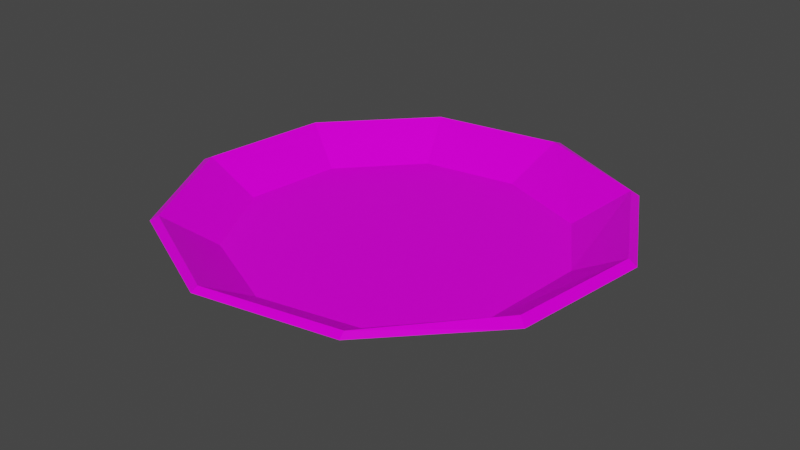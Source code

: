 # Source: PlateEmpty.blend  (saved by Blender 3.1.7; exported with 4.5.12 LTS)
import bpy
from mathutils import Matrix  # noqa: F401  (used for matrix-valued properties, if any)

bpy.ops.wm.read_factory_settings(use_empty=True)
scene = bpy.context.scene
scene.name = 'Scene'

# ---- collections
col_collection = bpy.data.collections.new('Collection'); scene.collection.children.link(col_collection)

# ---- images (referenced by path relative to the original .blend; pixels are not part of the script)
import os
ASSET_DIR = os.environ.get("B2B_ASSET_DIR", "")  # directory of the original .blend (textures are referenced by path, not embedded)
HERE = os.path.dirname(os.path.abspath(__file__))  # packed textures are extracted next to this script under _unpacked/

def load_image(name, relpath, width, height, colorspace="sRGB"):
    """Load a texture the original file referenced (path relative to the .blend, or extracted next to this script)."""
    p = next((c for c in (os.path.join(HERE, relpath), os.path.join(ASSET_DIR, relpath)) if relpath and os.path.exists(c)), "")
    if p:
        img = bpy.data.images.load(p, check_existing=True)
        img.name = name
    else:  # same state as the original file: an image datablock whose file is absent (Cycles renders it pink)
        img = bpy.data.images.new(name, width, height)
        img.source = "FILE"
        img.filepath = "//" + (relpath or name)
    img.colorspace_settings.name = colorspace
    return img
img_t_pallet_png = load_image('T_Pallet.png', 'T_Pallet.png', 1024, 1024, 'sRGB')

# ---- materials (node trees are filled in below, after node groups)
mat_material = bpy.data.materials.new('Material')
mat_material.alpha_threshold = 0.0
mat_material.use_transparent_shadow = False
mat_material.line_color = (0.0, 0.0, 0.0, 1.0)

# ---- material node trees
mat_material.use_nodes = True; mat_material.node_tree.nodes.clear()
_N = mat_material.node_tree.nodes; _L = mat_material.node_tree.links
n0 = _N.new('ShaderNodeOutputMaterial'); n0.name = 'Material Output'; n0.location = (300, 300)
n1 = _N.new('ShaderNodeBsdfPrincipled'); n1.name = 'Principled BSDF'; n1.location = (10, 300)
n1.distribution = 'GGX'
n1.subsurface_method = 'RANDOM_WALK_SKIN'
n1.inputs[2].default_value = 0.3242
n1.inputs[3].default_value = 1.45
n1.inputs[13].default_value = 0.1303
n1.inputs[27].default_value = (0.0, 0.0, 0.0, 1.0)
n1.inputs[28].default_value = 1.0
n2 = _N.new('ShaderNodeTexCoord'); n2.name = 'Texture Coordinate'; n2.location = (-543, 118)
n3 = _N.new('ShaderNodeTexImage'); n3.name = 'Image Texture'; n3.location = (-302, 111)
n3.image = img_t_pallet_png
_L.new(n1.outputs[0], n0.inputs[0])
_L.new(n2.outputs[2], n3.inputs[0])
_L.new(n3.outputs[0], n1.inputs[0])
n0.is_active_output = True

# ---- world
world_world = bpy.data.worlds.new('World'); scene.world = world_world
world_world.use_nodes = True; world_world.node_tree.nodes.clear()
_N = world_world.node_tree.nodes; _L = world_world.node_tree.links
n0 = _N.new('ShaderNodeOutputWorld'); n0.name = 'World Output'; n0.location = (300, 300)
n1 = _N.new('ShaderNodeBackground'); n1.name = 'Background'; n1.location = (10, 300)
n1.inputs[0].default_value = (0.05088, 0.05088, 0.05088, 1.0)
_L.new(n1.outputs[0], n0.inputs[0])
n0.is_active_output = True
world_world.color = (0.05088, 0.05088, 0.05088)
world_world.use_sun_shadow = False
world_world.sun_shadow_jitter_overblur = 0.0

# ---- meshes
me_cylinder = bpy.data.meshes.new('Cylinder')
me_cylinder.from_pydata([(0.08066, -0.03672, 0.008256), (0.01625, 0.1208, 0.02324), (0.02707, 0.08332, 0.0009679), (0.08415, 0.08818, 0.02324), (0.07652, 0.04234, 0.0009679), (0.1199, 0.02188, 0.02324), (0.081, -0.005897, 0.0009679), (0.06371, -0.0494, 0.0009679), (0.1099, -0.05278, 0.02324), (0.05786, -0.1073, 0.02324), (-0.01625, -0.1208, 0.02324), (-0.02707, -0.08332, 0.0009679), (-0.08415, -0.08818, 0.02324), (-0.07053, -0.03896, 0.0009679), (-0.1199, -0.02188, 0.02324), (-0.0868, 0.01073, 0.0009679), (-0.1099, 0.05278, 0.02324), (-0.05786, 0.1073, 0.02324), (-0.05297, 0.07291, 0.0009679), (0.03702, -0.07923, 0.0009679), (0.008707, 0.0856, 0.008256), (0.05967, 0.0651, 0.008256), (0.08563, 0.02365, 0.008256), (0.04265, -0.07756, 0.008256), (-0.01119, -0.08822, 0.008256), (-0.06101, -0.0652, 0.008256), (-0.08778, -0.01729, 0.008256), (-0.08128, 0.03721, 0.008256), (-0.04399, 0.07747, 0.008256), (-0.05649, 0.1054, 0.02514), (-0.1071, 0.05164, 0.02514), (-0.1151, -0.02078, 0.02562), (-0.0814, -0.08479, 0.02562), (-0.01538, -0.1173, 0.02562), (0.05718, -0.1036, 0.02562), (0.1055, -0.04953, 0.02647), (0.1154, 0.02135, 0.02632), (0.08051, 0.08586, 0.02596), (0.01519, 0.1164, 0.02484)], [], [(1, 3, 2), (3, 5, 4), (5, 8, 6), (8, 9, 7), (9, 10, 19), (10, 12, 11), (12, 14, 13), (14, 16, 15), (16, 17, 18), (17, 1, 18), (18, 1, 2), (29, 28, 20, 38), (15, 16, 18), (13, 14, 15), (11, 12, 13), (19, 10, 11), (6, 8, 7), (7, 9, 19), (4, 5, 6), (2, 4, 6, 7, 19, 11, 13, 15, 18), (2, 3, 4), (30, 27, 28, 29), (31, 26, 27, 30), (32, 25, 26, 31), (33, 24, 25, 32), (34, 23, 24, 33), (35, 0, 23, 34), (36, 22, 0, 35), (37, 21, 22, 36), (38, 20, 21, 37), (20, 28, 27, 26, 25, 24, 23, 0, 22, 21), (1, 38, 37, 3), (3, 37, 36, 5), (5, 36, 35, 8), (8, 35, 34, 9), (9, 34, 33, 10), (10, 33, 32, 12), (12, 32, 31, 14), (14, 31, 30, 16), (16, 30, 29, 17), (17, 29, 38, 1)])
_uv = me_cylinder.uv_layers.new(name='UVMap')
_uv.uv.foreach_set('vector', [0.4534, 0.6813, 0.4532, 0.6813, 0.4533, 0.6805, 0.4532, 0.6813, 0.4529, 0.6813, 0.4531, 0.6805, 0.4537, 0.6806, 0.4539, 0.6806, 0.4538, 0.6814, 0.4539, 0.6806, 0.4542, 0.6806, 0.454, 0.6814, 0.4529, 0.6798, 0.4532, 0.6798, 0.4531, 0.6805, 0.4532, 0.6798, 0.4534, 0.6798, 0.4533, 0.6805, 0.4534, 0.6798, 0.4537, 0.6798, 0.4535, 0.6805, 0.4544, 0.6804, 0.4541, 0.6804, 0.4542, 0.6797, 0.4541, 0.6804, 0.4539, 0.6804, 0.4539, 0.6797, 0.4539, 0.6804, 0.4537, 0.6804, 0.4539, 0.6797, 0.4539, 0.6797, 0.4537, 0.6804, 0.4537, 0.6797, 0.455, 0.6804, 0.4544, 0.6803, 0.4544, 0.6802, 0.4549, 0.6802, 0.4542, 0.6797, 0.4541, 0.6804, 0.4539, 0.6797, 0.4535, 0.6805, 0.4537, 0.6798, 0.4536, 0.6805, 0.4533, 0.6805, 0.4534, 0.6798, 0.4535, 0.6805, 0.4531, 0.6805, 0.4532, 0.6798, 0.4533, 0.6805, 0.4538, 0.6814, 0.4539, 0.6806, 0.454, 0.6814, 0.454, 0.6814, 0.4542, 0.6806, 0.4541, 0.6814, 0.4531, 0.6805, 0.4529, 0.6813, 0.453, 0.6805, 0.4542, 0.6818, 0.454, 0.682, 0.4538, 0.682, 0.4537, 0.6819, 0.4536, 0.6818, 0.4536, 0.6816, 0.4538, 0.6814, 0.4539, 0.6814, 0.4542, 0.6815, 0.4533, 0.6805, 0.4532, 0.6813, 0.4531, 0.6805, 0.4532, 0.6819, 0.4532, 0.6814, 0.4534, 0.6814, 0.4534, 0.682, 0.4529, 0.682, 0.453, 0.6814, 0.4532, 0.6814, 0.4532, 0.6819, 0.455, 0.6811, 0.455, 0.6805, 0.4552, 0.6805, 0.4553, 0.6811, 0.4548, 0.6811, 0.4549, 0.6805, 0.455, 0.6805, 0.455, 0.6811, 0.4542, 0.681, 0.4548, 0.6809, 0.4548, 0.6811, 0.4542, 0.6812, 0.4542, 0.6807, 0.4548, 0.6807, 0.4548, 0.6809, 0.4542, 0.681, 0.4542, 0.6805, 0.4548, 0.6806, 0.4548, 0.6807, 0.4542, 0.6807, 0.455, 0.6799, 0.4544, 0.68, 0.4544, 0.6798, 0.455, 0.6797, 0.4549, 0.6802, 0.4544, 0.6802, 0.4544, 0.68, 0.455, 0.6799, 0.4545, 0.6818, 0.4543, 0.6818, 0.4542, 0.6816, 0.4542, 0.6814, 0.4543, 0.6813, 0.4545, 0.6812, 0.4547, 0.6812, 0.4548, 0.6814, 0.4548, 0.6816, 0.4547, 0.6818, 0.4534, 0.6813, 0.4534, 0.6813, 0.4532, 0.6814, 0.4532, 0.6813, 0.4532, 0.6813, 0.4532, 0.6814, 0.4529, 0.6814, 0.4529, 0.6813, 0.4537, 0.6806, 0.4537, 0.6805, 0.4539, 0.6805, 0.4539, 0.6806, 0.4539, 0.6806, 0.4539, 0.6805, 0.4542, 0.6805, 0.4542, 0.6806, 0.4529, 0.6798, 0.453, 0.6797, 0.4532, 0.6797, 0.4532, 0.6798, 0.4532, 0.6798, 0.4532, 0.6797, 0.4534, 0.6797, 0.4534, 0.6798, 0.4534, 0.6798, 0.4534, 0.6797, 0.4536, 0.6797, 0.4537, 0.6798, 0.4544, 0.6804, 0.4544, 0.6805, 0.4541, 0.6805, 0.4541, 0.6804, 0.4541, 0.6804, 0.4541, 0.6805, 0.4539, 0.6805, 0.4539, 0.6804, 0.4539, 0.6804, 0.4539, 0.6805, 0.4537, 0.6805, 0.4537, 0.6804])
me_cylinder.materials.append(mat_material)
me_cylinder.use_remesh_fix_poles = True
me_cylinder.use_remesh_preserve_attributes = False
me_cylinder.update()

# ---- objects
ob_plate = bpy.data.objects.new('Plate', me_cylinder)

# ---- transforms, parenting, visibility, modifiers, constraints
ob_plate.location = (0.0, 0.0, 0.0)

# ---- collection membership
col_collection.objects.link(ob_plate)

# ---- scene / render settings (as saved in the file)
scene.frame_start = 1; scene.frame_end = 250; scene.frame_set(1)
scene.render.engine = 'BLENDER_EEVEE_NEXT'
scene.cycles.sampling_pattern = 'TABULATED_SOBOL'
scene.cycles.use_light_tree = False
scene.view_settings.view_transform = 'Filmic'
bpy.context.view_layer.update()

# ---- added for rendering (the .blend has no active camera and no usable light): camera, sun
cam_auto = bpy.data.cameras.new('AutoCamera')
cam_auto.lens = 50.0
cam_auto.sensor_width = 36.0
cam_auto.clip_end = 1000.0
ob_auto_camera = bpy.data.objects.new('AutoCamera', cam_auto)
scene.collection.objects.link(ob_auto_camera)
ob_auto_camera.location = (0.315855, -0.379026, 0.266402)
ob_auto_camera.rotation_euler = (1.09748, -7.21219e-08, 0.694738)
scene.camera = ob_auto_camera
light_auto_sun = bpy.data.lights.new('AutoSun', 'SUN')
light_auto_sun.energy = 3.0
light_auto_sun.angle = 0.0523599
ob_auto_sun = bpy.data.objects.new('AutoSun', light_auto_sun)
scene.collection.objects.link(ob_auto_sun)
ob_auto_sun.rotation_euler = (0.872665, 0.174533, 0.523599)
bpy.context.view_layer.update()
